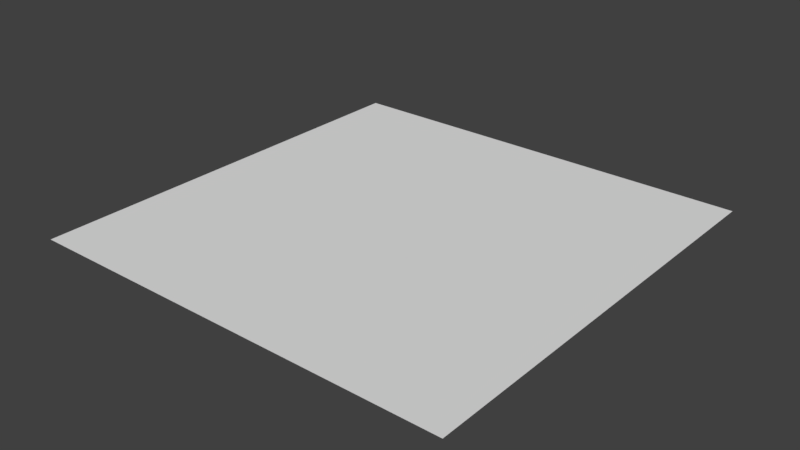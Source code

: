 # Source: ButtonUI.blend  (saved by Blender 2.79.0; exported with 4.5.12 LTS)
import bpy
from mathutils import Matrix  # noqa: F401  (used for matrix-valued properties, if any)

bpy.ops.wm.read_factory_settings(use_empty=True)
scene = bpy.context.scene
scene.name = 'Scene'

# ---- collections
col_collection_1 = bpy.data.collections.new('Collection 1'); scene.collection.children.link(col_collection_1)

# ---- world
world_world = bpy.data.worlds.new('World'); scene.world = world_world
world_world.color = (0.05088, 0.05088, 0.05088)
world_world.use_sun_shadow = False
world_world.sun_shadow_jitter_overblur = 0.0
world_world.cycles.sampling_method = 'MANUAL'

# ---- meshes
me_plane = bpy.data.meshes.new('Plane')
me_plane.from_pydata([(-1.0, 1.0, 7.391e-07), (1.0, 1.0, 7.391e-07), (-1.0, -1.0, -7.391e-07), (1.0, -1.0, -7.391e-07)], [], [(0, 1, 3, 2)])
_uv = me_plane.uv_layers.new(name='UVMap')
_uv.uv.foreach_set('vector', [0.0001, 9.998e-05, 0.9999, 9.998e-05, 0.9999, 0.9999, 9.998e-05, 0.9999])
me_plane.use_remesh_preserve_volume = False
me_plane.use_remesh_preserve_attributes = False
me_plane.use_mirror_vertex_groups = False
me_plane.update()

# ---- objects
ob_plane = bpy.data.objects.new('Plane', me_plane)

# ---- transforms, parenting, visibility, modifiers, constraints
ob_plane.location = (0.0, 0.0, 0.0)
ob_plane.lineart.crease_threshold = 0.0

# ---- collection membership
col_collection_1.objects.link(ob_plane)

# ---- scene / render settings (as saved in the file)
scene.frame_start = 1; scene.frame_end = 250; scene.frame_set(1)
scene.render.engine = 'BLENDER_EEVEE_NEXT'
scene.render.resolution_percentage = 50
scene.render.dither_intensity = 0.0
scene.cycles.use_denoising = False
scene.cycles.samples = 128
scene.cycles.sampling_pattern = 'TABULATED_SOBOL'
scene.cycles.use_adaptive_sampling = False
scene.cycles.use_light_tree = False
scene.cycles.blur_glossy = 0.0
scene.cycles.sample_clamp_indirect = 0.0
scene.view_settings.view_transform = 'Standard'
bpy.context.view_layer.update()

# ---- added for rendering (the .blend has no active camera and no usable light): camera, sun
cam_auto = bpy.data.cameras.new('AutoCamera')
cam_auto.lens = 50.0
cam_auto.sensor_width = 36.0
cam_auto.clip_end = 1000.0
ob_auto_camera = bpy.data.objects.new('AutoCamera', cam_auto)
scene.collection.objects.link(ob_auto_camera)
ob_auto_camera.location = (2.61693, -3.14032, 2.09354)
ob_auto_camera.rotation_euler = (1.09748, -7.21219e-08, 0.694738)
scene.camera = ob_auto_camera
light_auto_sun = bpy.data.lights.new('AutoSun', 'SUN')
light_auto_sun.energy = 3.0
light_auto_sun.angle = 0.0523599
ob_auto_sun = bpy.data.objects.new('AutoSun', light_auto_sun)
scene.collection.objects.link(ob_auto_sun)
ob_auto_sun.rotation_euler = (0.872665, 0.174533, 0.523599)
bpy.context.view_layer.update()
